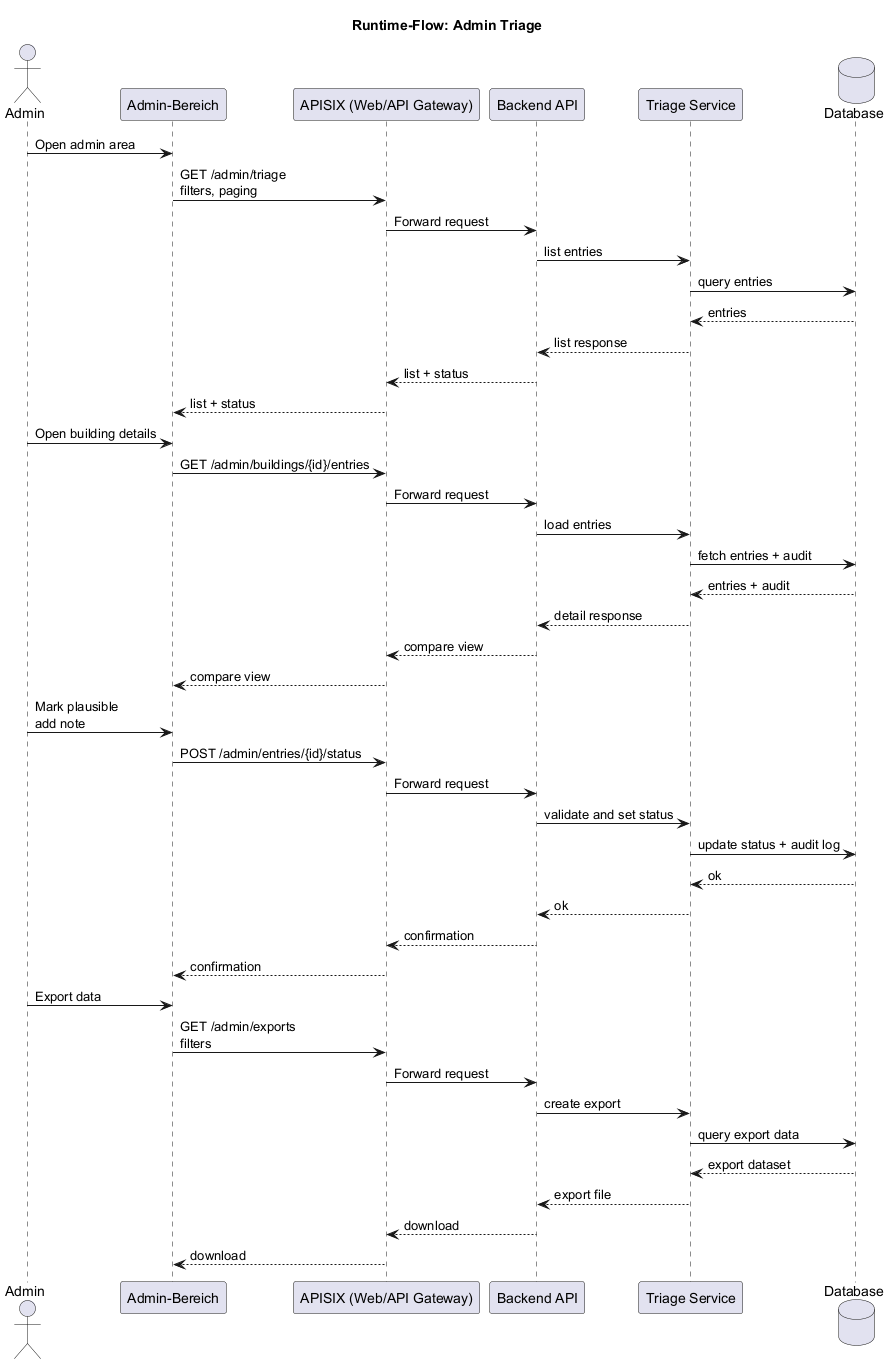

The diagram above was rendered by PlantUML. Its source (embedded in the PNG):
@startuml
title Runtime-Flow: Admin Triage

actor Admin
participant "Admin-Bereich" as ui
participant "APISIX (Web/API Gateway)" as gateway
participant "Backend API" as api
participant "Triage Service" as triage
database "Database" as db

Admin -> ui : Open admin area
ui -> gateway : GET /admin/triage\nfilters, paging
gateway -> api : Forward request
api -> triage : list entries
triage -> db : query entries
db --> triage : entries
triage --> api : list response
api --> gateway : list + status
gateway --> ui : list + status

Admin -> ui : Open building details
ui -> gateway : GET /admin/buildings/{id}/entries
gateway -> api : Forward request
api -> triage : load entries
triage -> db : fetch entries + audit
db --> triage : entries + audit
triage --> api : detail response
api --> gateway : compare view
gateway --> ui : compare view

Admin -> ui : Mark plausible\nadd note
ui -> gateway : POST /admin/entries/{id}/status
gateway -> api : Forward request
api -> triage : validate and set status
triage -> db : update status + audit log
db --> triage : ok
triage --> api : ok
api --> gateway : confirmation
gateway --> ui : confirmation

Admin -> ui : Export data
ui -> gateway : GET /admin/exports\nfilters
gateway -> api : Forward request
api -> triage : create export
triage -> db : query export data
db --> triage : export dataset
triage --> api : export file
api --> gateway : download
gateway --> ui : download

@enduml